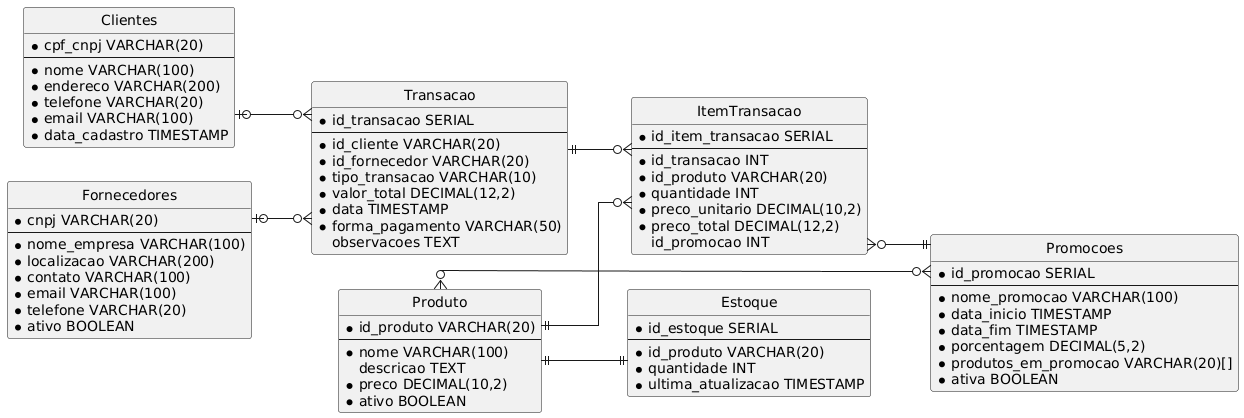

The diagram above was rendered by PlantUML. Its source (embedded in the PNG):
@startuml
' Configurações
hide circle
skinparam linetype ortho
left to right direction

' Entidades
entity Clientes {
  * cpf_cnpj VARCHAR(20)
  --
  * nome VARCHAR(100)
  * endereco VARCHAR(200)
  * telefone VARCHAR(20)
  * email VARCHAR(100)
  * data_cadastro TIMESTAMP
}

entity Fornecedores {
  * cnpj VARCHAR(20)
  --
  * nome_empresa VARCHAR(100)
  * localizacao VARCHAR(200)
  * contato VARCHAR(100)
  * email VARCHAR(100)
  * telefone VARCHAR(20)
  * ativo BOOLEAN
}

entity Transacao {
  * id_transacao SERIAL
  --
  * id_cliente VARCHAR(20)
  * id_fornecedor VARCHAR(20)
  * tipo_transacao VARCHAR(10)
  * valor_total DECIMAL(12,2)
  * data TIMESTAMP
  * forma_pagamento VARCHAR(50)
  observacoes TEXT
}

entity ItemTransacao {
  * id_item_transacao SERIAL
  --
  * id_transacao INT
  * id_produto VARCHAR(20)
  * quantidade INT
  * preco_unitario DECIMAL(10,2)
  * preco_total DECIMAL(12,2)
  id_promocao INT
}

entity Produto {
  * id_produto VARCHAR(20)
  --
  * nome VARCHAR(100)
  descricao TEXT
  * preco DECIMAL(10,2)
  * ativo BOOLEAN
}

entity Estoque {
  * id_estoque SERIAL
  --
  * id_produto VARCHAR(20)
  * quantidade INT
  * ultima_atualizacao TIMESTAMP
}

entity Promocoes {
  * id_promocao SERIAL
  --
  * nome_promocao VARCHAR(100)
  * data_inicio TIMESTAMP
  * data_fim TIMESTAMP
  * porcentagem DECIMAL(5,2)
  * produtos_em_promocao VARCHAR(20)[]
  * ativa BOOLEAN
}

' Relacionamentos
Clientes |o--o{ Transacao
Fornecedores |o--o{ Transacao
Transacao ||--o{ ItemTransacao
Produto ||--|| Estoque
Produto ||--o{ ItemTransacao
Produto }o--o{ Promocoes
ItemTransacao }o--|| Promocoes
@enduml